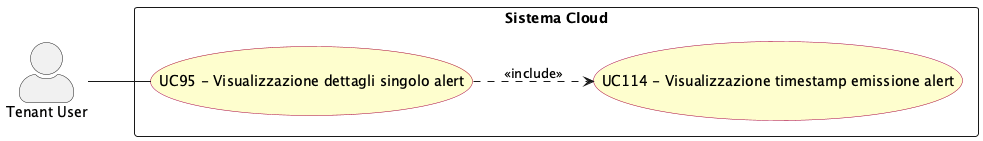

The diagram above was rendered by PlantUML. Its source (embedded in the PNG):
@startuml visualizzazione_dettagli_singolo_alert
left to right direction
skinparam actorStyle awesome
skinparam usecase {
  BackgroundColor #FEFECE
  BorderColor #A80036
}

actor "Tenant User" as tenant_usr

rectangle "Sistema Cloud" {
  usecase "UC95 - Visualizzazione dettagli singolo alert" as UC95
  usecase "UC114 - Visualizzazione timestamp emissione alert" as UC114
}

tenant_usr -- UC95

UC95 ..> UC114 : <<include>>

@enduml